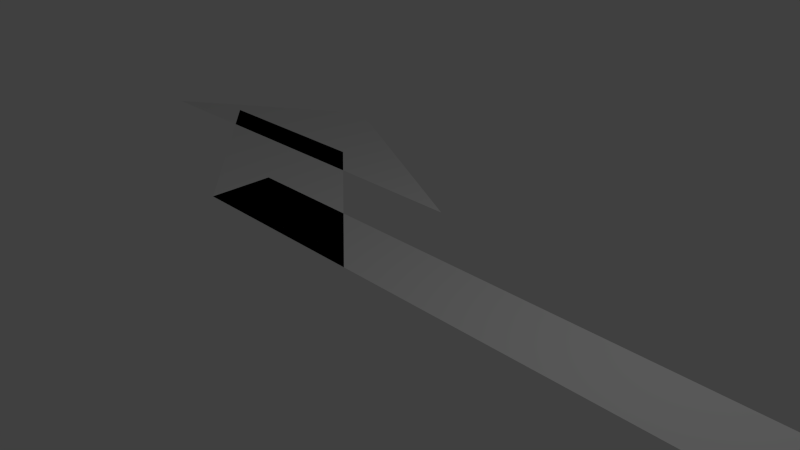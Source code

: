 # Source: arrow_right.blend  (saved by Blender 2.73.0; exported with 4.5.12 LTS)
import bpy
from mathutils import Matrix  # noqa: F401  (used for matrix-valued properties, if any)

bpy.ops.wm.read_factory_settings(use_empty=True)
scene = bpy.context.scene
scene.name = 'Scene'

# ---- collections
col_collection_1 = bpy.data.collections.new('Collection 1'); scene.collection.children.link(col_collection_1)

# ---- world
world_world = bpy.data.worlds.new('World'); scene.world = world_world
world_world.color = (0.05088, 0.05088, 0.05088)
world_world.use_sun_shadow = False
world_world.sun_shadow_jitter_overblur = 0.0
world_world.cycles.sampling_method = 'MANUAL'
world_world.cycles.sample_map_resolution = 256

# ---- cameras
cam_camera = bpy.data.cameras.new('Camera')
cam_camera.clip_end = 100.0
cam_camera.lens = 35.0
cam_camera.sensor_width = 32.0
cam_camera.sensor_height = 18.0
cam_camera.ortho_scale = 7.314
cam_camera.dof.focus_distance = 0.0
cam_camera.dof.aperture_fstop = 128.0

# ---- lights
light_lamp = bpy.data.lights.new('Lamp', 'POINT')
light_lamp.transmission_factor = 0.0
light_lamp.cutoff_distance = 30.0
light_lamp.energy = 100.0
light_lamp.shadow_buffer_clip_start = 1.001
light_lamp.shadow_soft_size = 0.1
light_lamp.shadow_maximum_resolution = 0.006
light_lamp.use_absolute_resolution = True
light_lamp.cycles.use_multiple_importance_sampling = False

# ---- meshes
me_plane = bpy.data.meshes.new('Plane')
me_plane.from_pydata([(-3.0, -0.5, 0.0), (8.0, -0.5, 0.0), (-3.0, 0.5, 0.0), (8.0, 0.5, 0.0), (-3.0, -0.5, 0.0), (1.192e-07, -0.5, 0.0), (-6.0, 2.0, 0.0), (-3.0, 2.0, 0.0), (-7.25, 1.5, 0.0), (-0.25, 1.5, 0.0), (-4.25, 3.5, 0.0), (-4.25, 3.5, 0.0)], [], [(0, 1, 3, 2), (4, 5, 7, 6), (8, 9, 11, 10)])
me_plane.use_remesh_preserve_volume = False
me_plane.use_remesh_preserve_attributes = False
me_plane.use_mirror_vertex_groups = False
me_plane.update()

# ---- objects
ob_plane = bpy.data.objects.new('Plane', me_plane)
ob_lamp = bpy.data.objects.new('Lamp', light_lamp)
ob_camera = bpy.data.objects.new('Camera', cam_camera)

# ---- transforms, parenting, visibility, modifiers, constraints
ob_plane.location = (0.0, 0.0, 0.0)
ob_plane.lineart.crease_threshold = 0.0
ob_lamp.location = (4.076, 1.005, 5.904)
ob_lamp.rotation_euler = (0.6503, 0.05522, 1.866)
ob_lamp.lock_rotations_4d = False
ob_lamp.empty_display_type = 'ARROWS'
ob_lamp.color = (0.0, 0.0, 0.0, 0.0)
ob_lamp.lineart.crease_threshold = 0.0
ob_camera.location = (7.481, -6.508, 5.344)
ob_camera.rotation_euler = (1.109, 0.01082, 0.8149)
ob_camera.lock_rotations_4d = False
ob_camera.empty_display_type = 'ARROWS'
ob_camera.color = (0.0, 0.0, 0.0, 0.0)
ob_camera.display_type = 'WIRE'
ob_camera.lineart.crease_threshold = 0.0

# ---- collection membership
col_collection_1.objects.link(ob_plane)
col_collection_1.objects.link(ob_lamp)
col_collection_1.objects.link(ob_camera)

# ---- scene / render settings (as saved in the file)
scene.camera = ob_camera
scene.frame_start = 1; scene.frame_end = 250; scene.frame_set(1)
scene.render.engine = 'BLENDER_EEVEE_NEXT'
scene.render.resolution_percentage = 50
scene.render.dither_intensity = 0.0
scene.cycles.use_denoising = False
scene.cycles.samples = 10
scene.cycles.sampling_pattern = 'TABULATED_SOBOL'
scene.cycles.light_sampling_threshold = 0.0
scene.cycles.use_adaptive_sampling = False
scene.cycles.use_light_tree = False
scene.cycles.blur_glossy = 0.0
scene.cycles.pixel_filter_type = 'GAUSSIAN'
scene.cycles.sample_clamp_indirect = 0.0
scene.view_settings.view_transform = 'Standard'
bpy.context.view_layer.update()
